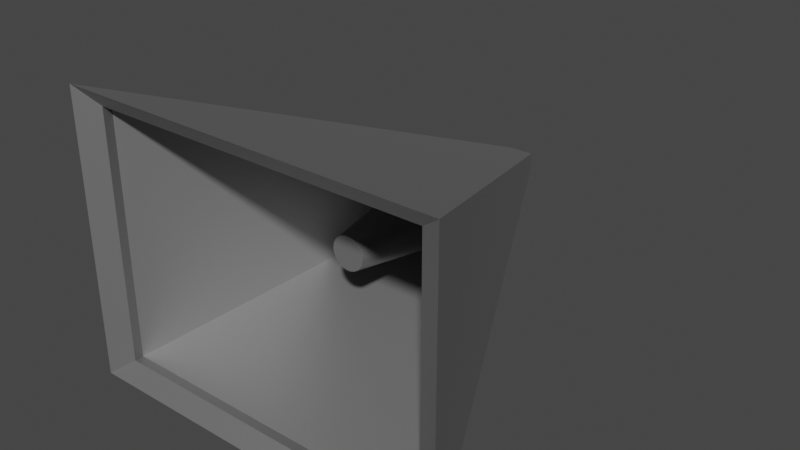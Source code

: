 # Source: Megaphone.blend  (saved by Blender 3.0.42; exported with 4.5.12 LTS)
import bpy
from mathutils import Matrix  # noqa: F401  (used for matrix-valued properties, if any)

bpy.ops.wm.read_factory_settings(use_empty=True)
scene = bpy.context.scene
scene.name = 'Scene'

# ---- collections
col_collection = bpy.data.collections.new('Collection'); scene.collection.children.link(col_collection)

# ---- materials (node trees are filled in below, after node groups)
mat_material_001 = bpy.data.materials.new('Material.001')
mat_material_001.use_transparent_shadow = False

# ---- material node trees
mat_material_001.use_nodes = True; mat_material_001.node_tree.nodes.clear()
_N = mat_material_001.node_tree.nodes; _L = mat_material_001.node_tree.links
n0 = _N.new('ShaderNodeBsdfPrincipled'); n0.name = 'Principled BSDF'; n0.location = (10, 300)
n0.distribution = 'GGX'
n0.subsurface_method = 'RANDOM_WALK_SKIN'
n0.inputs[0].default_value = (0.2883, 0.2883, 0.2883, 1.0)
n0.inputs[1].default_value = 0.622
n0.inputs[3].default_value = 1.45
n0.inputs[27].default_value = (0.0, 0.0, 0.0, 1.0)
n0.inputs[28].default_value = 1.0
n1 = _N.new('ShaderNodeOutputMaterial'); n1.name = 'Material Output'; n1.location = (300, 300)
_L.new(n0.outputs[0], n1.inputs[0])
n1.is_active_output = True

# ---- world
world_world = bpy.data.worlds.new('World'); scene.world = world_world
world_world.use_nodes = True; world_world.node_tree.nodes.clear()
_N = world_world.node_tree.nodes; _L = world_world.node_tree.links
n0 = _N.new('ShaderNodeOutputWorld'); n0.name = 'World Output'; n0.location = (300, 300)
n1 = _N.new('ShaderNodeBackground'); n1.name = 'Background'; n1.location = (10, 300)
n1.inputs[0].default_value = (0.05088, 0.05088, 0.05088, 1.0)
_L.new(n1.outputs[0], n0.inputs[0])
n0.is_active_output = True
world_world.color = (0.05088, 0.05088, 0.05088)
world_world.use_sun_shadow = False
world_world.sun_shadow_jitter_overblur = 0.0

# ---- meshes
me_cube_001 = bpy.data.meshes.new('Cube.001')
me_cube_001.from_pydata([(-1.0, -0.7429, 1.0), (-1.0, 0.7429, 1.0), (-0.0619, -0.04599, -1.0), (-0.0619, 0.04599, -1.0), (1.0, -0.7429, 1.0), (1.0, 0.7429, 1.0), (0.0619, -0.04599, -1.0), (0.0619, 0.04599, -1.0), (-0.8777, -0.6521, 0.9354), (-0.8777, 0.6521, 0.9354), (0.8777, 0.6521, 0.9354), (0.8777, -0.6521, 0.9354), (-0.9253, -0.6874, 0.9432), (-0.9253, 0.6874, 0.9432), (-0.009793, -0.007276, -0.9053), (-0.009793, 0.007276, -0.9053), (0.9253, -0.6874, 0.9432), (0.9253, 0.6874, 0.9432), (0.009793, -0.007276, -0.9053), (0.009793, 0.007276, -0.9053), (-0.9074, -0.6741, 0.823), (-0.9074, 0.6741, 0.823), (0.9074, 0.6741, 0.823), (0.9074, -0.6741, 0.823), (-0.0334, 0.08064, 0.3623), (-0.08504, 0.2053, -0.4899), (-0.04849, 0.07258, 0.3623), (-0.1235, 0.1848, -0.4899), (-0.06172, 0.06172, 0.3623), (-0.1571, 0.1571, -0.4899), (-0.07258, 0.04849, 0.3623), (-0.1848, 0.1235, -0.4899), (-0.08064, 0.0334, 0.3623), (-0.2053, 0.08504, -0.4899), (-0.08561, 0.01703, 0.3623), (-0.2179, 0.04335, -0.4899), (-0.08729, 4.383e-09, 0.3623), (-0.2222, -1.242e-08, -0.4899), (-0.08561, -0.01703, 0.3623), (-0.2179, -0.04335, -0.4899), (-0.08064, -0.0334, 0.3623), (-0.2053, -0.08504, -0.4899), (-0.07258, -0.04849, 0.3623), (-0.1848, -0.1235, -0.4899), (-0.06172, -0.06172, 0.3623), (-0.1571, -0.1571, -0.4899), (-0.04849, -0.07258, 0.3623), (-0.1235, -0.1848, -0.4899), (-0.0334, -0.08064, 0.3623), (-0.08504, -0.2053, -0.4899), (-0.01703, -0.08561, 0.3623), (-0.04335, -0.2179, -0.4899), (2.617e-08, -0.08729, 0.3623), (1.317e-08, -0.2222, -0.4899), (0.01703, -0.08561, 0.3623), (0.04335, -0.2179, -0.4899), (0.0334, -0.08064, 0.3623), (0.08504, -0.2053, -0.4899), (0.04849, -0.07258, 0.3623), (0.1235, -0.1848, -0.4899), (0.06172, -0.06172, 0.3623), (0.1571, -0.1571, -0.4899), (0.07258, -0.04849, 0.3623), (0.1848, -0.1235, -0.4899), (0.08064, -0.0334, 0.3623), (0.2053, -0.08504, -0.4899), (0.08561, -0.01703, 0.3623), (0.2179, -0.04335, -0.4899), (0.08729, 4.383e-09, 0.3623), (0.2222, -2.567e-08, -0.4899), (0.08561, 0.01703, 0.3623), (0.2179, 0.04335, -0.4899), (0.08064, 0.0334, 0.3623), (0.2053, 0.08504, -0.4899), (0.07258, 0.04849, 0.3623), (0.1848, 0.1235, -0.4899), (0.06172, 0.06172, 0.3623), (0.1571, 0.1571, -0.4899), (0.04849, 0.07258, 0.3623), (0.1235, 0.1848, -0.4899), (0.0334, 0.08064, 0.3623), (0.08504, 0.2053, -0.4899), (0.01703, 0.08561, 0.3623), (0.04335, 0.2179, -0.4899), (3.38e-08, 0.08729, 0.3623), (3.26e-08, 0.2222, -0.4899), (-0.04335, 0.2179, -0.4899), (-0.01703, 0.08561, 0.3623)], [], [(0, 1, 3, 2), (2, 3, 7, 6), (6, 7, 5, 4), (1, 0, 8, 9), (2, 6, 4, 0), (7, 3, 1, 5), (0, 4, 11, 8), (5, 1, 9, 10), (4, 5, 10, 11), (12, 14, 15, 13), (14, 18, 19, 15), (18, 16, 17, 19), (13, 21, 20, 12), (14, 12, 16, 18), (19, 17, 13, 15), (12, 20, 23, 16), (17, 22, 21, 13), (16, 23, 22, 17), (9, 8, 20, 21), (11, 10, 22, 23), (8, 11, 23, 20), (10, 9, 21, 22), (65, 64, 62, 63), (67, 66, 64, 65), (69, 68, 66, 67), (71, 70, 68, 69), (73, 72, 70, 71), (75, 74, 72, 73), (77, 76, 74, 75), (79, 78, 76, 77), (81, 80, 78, 79), (83, 82, 80, 81), (85, 84, 82, 83), (63, 62, 60, 61), (61, 60, 58, 59), (59, 58, 56, 57), (57, 56, 54, 55), (55, 54, 52, 53), (53, 52, 50, 51), (51, 50, 48, 49), (49, 48, 46, 47), (47, 46, 44, 45), (45, 44, 42, 43), (43, 42, 40, 41), (41, 40, 38, 39), (39, 38, 36, 37), (37, 36, 34, 35), (35, 34, 32, 33), (33, 32, 30, 31), (31, 30, 28, 29), (29, 28, 26, 27), (27, 26, 24, 25), (67, 65, 63, 61, 59, 57, 55, 53, 51, 49, 47, 45, 43, 41, 39, 37, 35, 33, 31, 29, 27, 25, 86, 85, 83, 81, 79, 77, 75, 73, 71, 69), (25, 24, 87, 86), (86, 87, 84, 85), (64, 66, 68, 70, 72, 74, 76, 78, 80, 82, 84, 87, 24, 26, 28, 30, 32, 34, 36, 38, 40, 42, 44, 46, 48, 50, 52, 54, 56, 58, 60, 62)])
_uv = me_cube_001.uv_layers.new(name='UVMap')
_uv.uv.foreach_set('vector', [0.375, 0.0, 0.625, 0.0, 0.625, 0.25, 0.375, 0.25, 0.375, 0.25, 0.625, 0.25, 0.625, 0.5, 0.375, 0.5, 0.375, 0.5, 0.625, 0.5, 0.625, 0.75, 0.375, 0.75, 0.625, 0.0, 0.375, 0.0, 0.375, 0.0, 0.625, 0.0, 0.125, 0.5, 0.375, 0.5, 0.375, 0.75, 0.125, 0.75, 0.625, 0.5, 0.875, 0.5, 0.875, 0.75, 0.625, 0.75, 0.125, 0.75, 0.375, 0.75, 0.375, 0.75, 0.125, 0.75, 0.625, 0.75, 0.875, 0.75, 0.875, 0.75, 0.625, 0.75, 0.375, 0.75, 0.625, 0.75, 0.625, 0.75, 0.375, 0.75, 0.375, 0.0, 0.375, 0.25, 0.625, 0.25, 0.625, 0.0, 0.375, 0.25, 0.375, 0.5, 0.625, 0.5, 0.625, 0.25, 0.375, 0.5, 0.375, 0.75, 0.625, 0.75, 0.625, 0.5, 0.625, 0.0, 0.625, 0.0, 0.375, 0.0, 0.375, 0.0, 0.125, 0.5, 0.125, 0.75, 0.375, 0.75, 0.375, 0.5, 0.625, 0.5, 0.625, 0.75, 0.875, 0.75, 0.875, 0.5, 0.125, 0.75, 0.125, 0.75, 0.375, 0.75, 0.375, 0.75, 0.625, 0.75, 0.625, 0.75, 0.875, 0.75, 0.875, 0.75, 0.375, 0.75, 0.375, 0.75, 0.625, 0.75, 0.625, 0.75, 0.625, 0.0, 0.375, 0.0, 0.375, 0.0, 0.625, 0.0, 0.375, 0.75, 0.625, 0.75, 0.625, 0.75, 0.375, 0.75, 0.125, 0.75, 0.375, 0.75, 0.375, 0.75, 0.125, 0.75, 0.625, 0.75, 0.875, 0.75, 0.875, 0.75, 0.625, 0.75, 1.0, 0.5, 1.0, 1.0, 0.9688, 1.0, 0.9688, 0.5, 0.9688, 0.5, 0.9688, 1.0, 0.9375, 1.0, 0.9375, 0.5, 0.9375, 0.5, 0.9375, 1.0, 0.9062, 1.0, 0.9062, 0.5, 0.9062, 0.5, 0.9062, 1.0, 0.875, 1.0, 0.875, 0.5, 0.875, 0.5, 0.875, 1.0, 0.8438, 1.0, 0.8438, 0.5, 0.8438, 0.5, 0.8438, 1.0, 0.8125, 1.0, 0.8125, 0.5, 0.8125, 0.5, 0.8125, 1.0, 0.7812, 1.0, 0.7812, 0.5, 0.7812, 0.5, 0.7812, 1.0, 0.75, 1.0, 0.75, 0.5, 0.75, 0.5, 0.75, 1.0, 0.7188, 1.0, 0.7188, 0.5, 0.7188, 0.5, 0.7188, 1.0, 0.6875, 1.0, 0.6875, 0.5, 0.6875, 0.5, 0.6875, 1.0, 0.6562, 1.0, 0.6562, 0.5, 0.6562, 0.5, 0.6562, 1.0, 0.625, 1.0, 0.625, 0.5, 0.625, 0.5, 0.625, 1.0, 0.5938, 1.0, 0.5938, 0.5, 0.5938, 0.5, 0.5938, 1.0, 0.5625, 1.0, 0.5625, 0.5, 0.5625, 0.5, 0.5625, 1.0, 0.5312, 1.0, 0.5312, 0.5, 0.5312, 0.5, 0.5312, 1.0, 0.5, 1.0, 0.5, 0.5, 0.5, 0.5, 0.5, 1.0, 0.4688, 1.0, 0.4688, 0.5, 0.4688, 0.5, 0.4688, 1.0, 0.4375, 1.0, 0.4375, 0.5, 0.4375, 0.5, 0.4375, 1.0, 0.4062, 1.0, 0.4062, 0.5, 0.4062, 0.5, 0.4062, 1.0, 0.375, 1.0, 0.375, 0.5, 0.375, 0.5, 0.375, 1.0, 0.3438, 1.0, 0.3438, 0.5, 0.3438, 0.5, 0.3438, 1.0, 0.3125, 1.0, 0.3125, 0.5, 0.3125, 0.5, 0.3125, 1.0, 0.2812, 1.0, 0.2812, 0.5, 0.2812, 0.5, 0.2812, 1.0, 0.25, 1.0, 0.25, 0.5, 0.25, 0.5, 0.25, 1.0, 0.2188, 1.0, 0.2188, 0.5, 0.2188, 0.5, 0.2188, 1.0, 0.1875, 1.0, 0.1875, 0.5, 0.1875, 0.5, 0.1875, 1.0, 0.1562, 1.0, 0.1562, 0.5, 0.1562, 0.5, 0.1562, 1.0, 0.125, 1.0, 0.125, 0.5, 0.125, 0.5, 0.125, 1.0, 0.09375, 1.0, 0.09375, 0.5, 0.09375, 0.5, 0.09375, 1.0, 0.0625, 1.0, 0.0625, 0.5, 0.9854, 0.2032, 0.9717, 0.1582, 0.9496, 0.1167, 0.9197, 0.08029, 0.8833, 0.05045, 0.8418, 0.02827, 0.7968, 0.01461, 0.75, 0.01, 0.7032, 0.01461, 0.6582, 0.02827, 0.6167, 0.05045, 0.5803, 0.08029, 0.5504, 0.1167, 0.5283, 0.1582, 0.5146, 0.2032, 0.51, 0.25, 0.5146, 0.2968, 0.5283, 0.3418, 0.5504, 0.3833, 0.5803, 0.4197, 0.6167, 0.4496, 0.6582, 0.4717, 0.7032, 0.4854, 0.75, 0.49, 0.7968, 0.4854, 0.8418, 0.4717, 0.8833, 0.4496, 0.9197, 0.4197, 0.9496, 0.3833, 0.9717, 0.3418, 0.9854, 0.2968, 0.99, 0.25, 0.0625, 0.5, 0.0625, 1.0, 0.03125, 1.0, 0.03125, 0.5, 0.03125, 0.5, 0.03125, 1.0, 0.0, 1.0, 0.0, 0.5, 0.4717, 0.1582, 0.4854, 0.2032, 0.49, 0.25, 0.4854, 0.2968, 0.4717, 0.3418, 0.4496, 0.3833, 0.4197, 0.4197, 0.3833, 0.4496, 0.3418, 0.4717, 0.2968, 0.4854, 0.25, 0.49, 0.2032, 0.4854, 0.1582, 0.4717, 0.1167, 0.4496, 0.08029, 0.4197, 0.05045, 0.3833, 0.02827, 0.3418, 0.01461, 0.2968, 0.01, 0.25, 0.01461, 0.2032, 0.02827, 0.1582, 0.05045, 0.1167, 0.08029, 0.08029, 0.1167, 0.05045, 0.1582, 0.02827, 0.2032, 0.01461, 0.25, 0.01, 0.2968, 0.01461, 0.3418, 0.02827, 0.3833, 0.05045, 0.4197, 0.08029, 0.4496, 0.1167])
me_cube_001.materials.append(mat_material_001)
me_cube_001.use_remesh_fix_poles = True
me_cube_001.use_remesh_preserve_attributes = False
me_cube_001.update()

# ---- objects
ob_cube = bpy.data.objects.new('Cube', me_cube_001)

# ---- transforms, parenting, visibility, modifiers, constraints
ob_cube.location = (0.0, 0.0, 0.0)
ob_cube.rotation_euler = (1.571, 0.0, 0.0)

# ---- collection membership
col_collection.objects.link(ob_cube)

# ---- scene / render settings (as saved in the file)
scene.frame_start = 1; scene.frame_end = 250; scene.frame_set(1)
scene.render.engine = 'BLENDER_EEVEE_NEXT'
scene.cycles.sampling_pattern = 'TABULATED_SOBOL'
scene.cycles.use_light_tree = False
scene.view_settings.view_transform = 'Filmic'
bpy.context.view_layer.update()

# ---- added for rendering (the .blend has no active camera and no usable light): camera, sun
cam_auto = bpy.data.cameras.new('AutoCamera')
cam_auto.lens = 50.0
cam_auto.sensor_width = 36.0
cam_auto.clip_end = 1000.0
ob_auto_camera = bpy.data.objects.new('AutoCamera', cam_auto)
scene.collection.objects.link(ob_auto_camera)
ob_auto_camera.location = (2.95607, -3.54729, 2.36486)
ob_auto_camera.rotation_euler = (1.09748, -7.21219e-08, 0.694738)
scene.camera = ob_auto_camera
light_auto_sun = bpy.data.lights.new('AutoSun', 'SUN')
light_auto_sun.energy = 3.0
light_auto_sun.angle = 0.0523599
ob_auto_sun = bpy.data.objects.new('AutoSun', light_auto_sun)
scene.collection.objects.link(ob_auto_sun)
ob_auto_sun.rotation_euler = (0.872665, 0.174533, 0.523599)
bpy.context.view_layer.update()
